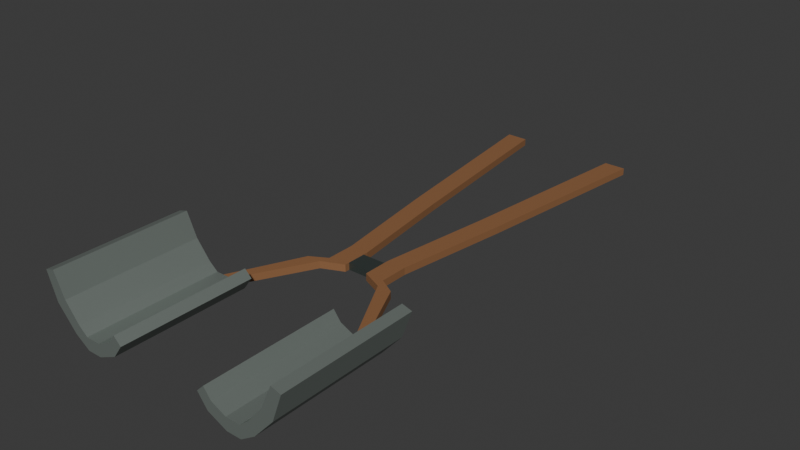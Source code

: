 # Source: source.blend  (saved by Blender 4.3.34; exported with 4.5.12 LTS)
import bpy
from mathutils import Matrix  # noqa: F401  (used for matrix-valued properties, if any)

bpy.ops.wm.read_factory_settings(use_empty=True)
scene = bpy.context.scene
scene.name = 'Scene'

# ---- collections
col_collection = bpy.data.collections.new('Collection'); scene.collection.children.link(col_collection)

# ---- materials (node trees are filled in below, after node groups)
mat_jaw_mutedsteel = bpy.data.materials.new('Jaw_MutedSteel')
mat_jaw_mutedsteel.diffuse_color = (0.32, 0.37, 0.34, 1.0)
mat_handle_warmtimber = bpy.data.materials.new('Handle_WarmTimber')
mat_handle_warmtimber.diffuse_color = (0.28, 0.13, 0.055, 1.0)
mat_pivot_charcoalsteel = bpy.data.materials.new('Pivot_CharcoalSteel')
mat_pivot_charcoalsteel.diffuse_color = (0.12, 0.15, 0.14, 1.0)

# ---- material node trees
mat_jaw_mutedsteel.use_nodes = True; mat_jaw_mutedsteel.node_tree.nodes.clear()
_N = mat_jaw_mutedsteel.node_tree.nodes; _L = mat_jaw_mutedsteel.node_tree.links
n0 = _N.new('ShaderNodeBsdfPrincipled'); n0.name = 'Principled BSDF'; n0.location = (10, 300)
n0.inputs[0].default_value = (0.32, 0.37, 0.34, 1.0)
n0.inputs[1].default_value = 0.65
n0.inputs[2].default_value = 0.48
n1 = _N.new('ShaderNodeOutputMaterial'); n1.name = 'Material Output'; n1.location = (300, 300)
_L.new(n0.outputs[0], n1.inputs[0])
n1.is_active_output = True
mat_handle_warmtimber.use_nodes = True; mat_handle_warmtimber.node_tree.nodes.clear()
_N = mat_handle_warmtimber.node_tree.nodes; _L = mat_handle_warmtimber.node_tree.links
n0 = _N.new('ShaderNodeBsdfPrincipled'); n0.name = 'Principled BSDF'; n0.location = (10, 300)
n0.inputs[0].default_value = (0.28, 0.13, 0.055, 1.0)
n0.inputs[2].default_value = 0.64
n1 = _N.new('ShaderNodeOutputMaterial'); n1.name = 'Material Output'; n1.location = (300, 300)
_L.new(n0.outputs[0], n1.inputs[0])
n1.is_active_output = True
mat_pivot_charcoalsteel.use_nodes = True; mat_pivot_charcoalsteel.node_tree.nodes.clear()
_N = mat_pivot_charcoalsteel.node_tree.nodes; _L = mat_pivot_charcoalsteel.node_tree.links
n0 = _N.new('ShaderNodeBsdfPrincipled'); n0.name = 'Principled BSDF'; n0.location = (10, 300)
n0.inputs[0].default_value = (0.12, 0.15, 0.14, 1.0)
n0.inputs[1].default_value = 0.75
n0.inputs[2].default_value = 0.43
n1 = _N.new('ShaderNodeOutputMaterial'); n1.name = 'Material Output'; n1.location = (300, 300)
_L.new(n0.outputs[0], n1.inputs[0])
n1.is_active_output = True

# ---- world
world_world = bpy.data.worlds.new('World'); scene.world = world_world
world_world.use_nodes = True; world_world.node_tree.nodes.clear()
_N = world_world.node_tree.nodes; _L = world_world.node_tree.links
n0 = _N.new('ShaderNodeOutputWorld'); n0.name = 'World Output'; n0.location = (300, 300)
n1 = _N.new('ShaderNodeBackground'); n1.name = 'Background'; n1.location = (10, 300)
n1.inputs[0].default_value = (0.05088, 0.05088, 0.05088, 1.0)
_L.new(n1.outputs[0], n0.inputs[0])
n0.is_active_output = True
world_world.color = (0.05088, 0.05088, 0.05088)
world_world.sun_shadow_jitter_overblur = 0.0

# ---- meshes
me_wholeleftconcavewideshoveljaw = bpy.data.meshes.new('WholeLeftConcaveWideShovelJaw')
me_wholeleftconcavewideshoveljaw.from_pydata([(-0.25, -0.575, 0.065), (-0.27, -0.575, 0.12), (-0.25, -0.575, 0.126), (-0.25, -0.295, 0.126), (-0.27, -0.295, 0.12), (-0.25, -0.295, 0.065), (-0.21, -0.575, 0.02), (-0.21, -0.295, 0.02), (-0.15, -0.575, 0.0), (-0.18, -0.575, 0.0), (-0.18, -0.295, 0.0), (-0.15, -0.295, 0.0), (-0.11, -0.575, 0.018), (-0.11, -0.295, 0.018), (-0.105, -0.575, 0.06), (-0.09, -0.575, 0.045), (-0.09, -0.295, 0.045), (-0.105, -0.295, 0.06), (-0.12, -0.575, 0.04), (-0.12, -0.295, 0.04), (-0.15, -0.575, 0.026), (-0.15, -0.295, 0.026), (-0.18, -0.575, 0.026), (-0.18, -0.295, 0.026), (-0.198, -0.575, 0.041), (-0.198, -0.295, 0.041), (-0.228, -0.575, 0.078), (-0.228, -0.295, 0.078)], [], [(2, 1, 0), (5, 4, 3), (2, 0, 6), (7, 5, 3), (6, 9, 8), (11, 10, 7), (6, 8, 12), (13, 11, 7), (12, 15, 14), (17, 16, 13), (12, 14, 18), (19, 17, 13), (12, 18, 20), (21, 19, 13), (6, 12, 20), (21, 13, 7), (6, 20, 22), (23, 21, 7), (6, 22, 24), (25, 23, 7), (6, 24, 26), (27, 25, 7), (6, 26, 2), (3, 27, 7), (5, 0, 1), (4, 5, 1), (7, 6, 0), (5, 7, 0), (10, 9, 6), (7, 10, 6), (11, 8, 9), (10, 11, 9), (13, 12, 8), (11, 13, 8), (16, 15, 12), (13, 16, 12), (17, 14, 15), (16, 17, 15), (19, 18, 14), (17, 19, 14), (21, 20, 18), (19, 21, 18), (23, 22, 20), (21, 23, 20), (25, 24, 22), (23, 25, 22), (27, 26, 24), (25, 27, 24), (3, 2, 26), (27, 3, 26), (4, 1, 2), (3, 4, 2)])
me_wholeleftconcavewideshoveljaw.materials.append(mat_jaw_mutedsteel)
me_wholeleftconcavewideshoveljaw.materials.append(mat_handle_warmtimber)
me_wholeleftconcavewideshoveljaw.materials.append(mat_pivot_charcoalsteel)
me_wholeleftconcavewideshoveljaw.update()
me_wholerightconcavewideshoveljaw = bpy.data.meshes.new('WholeRightConcaveWideShovelJaw')
me_wholerightconcavewideshoveljaw.from_pydata([(0.228, -0.575, 0.078), (0.25, -0.575, 0.126), (0.27, -0.575, 0.12), (0.27, -0.295, 0.12), (0.25, -0.295, 0.126), (0.228, -0.295, 0.078), (0.198, -0.575, 0.041), (0.198, -0.295, 0.041), (0.09, -0.575, 0.045), (0.105, -0.575, 0.06), (0.12, -0.575, 0.04), (0.12, -0.295, 0.04), (0.105, -0.295, 0.06), (0.09, -0.295, 0.045), (0.15, -0.575, 0.026), (0.15, -0.295, 0.026), (0.11, -0.575, 0.018), (0.11, -0.295, 0.018), (0.18, -0.575, 0.026), (0.18, -0.295, 0.026), (0.15, -0.575, 0.0), (0.15, -0.295, 0.0), (0.18, -0.575, 0.0), (0.18, -0.295, 0.0), (0.21, -0.575, 0.02), (0.21, -0.295, 0.02), (0.25, -0.575, 0.065), (0.25, -0.295, 0.065)], [], [(2, 1, 0), (5, 4, 3), (2, 0, 6), (7, 5, 3), (10, 9, 8), (13, 12, 11), (14, 10, 8), (13, 11, 15), (14, 8, 16), (17, 13, 15), (18, 14, 16), (17, 15, 19), (18, 16, 20), (21, 17, 19), (6, 18, 20), (21, 19, 7), (6, 20, 22), (23, 21, 7), (2, 6, 22), (23, 7, 3), (2, 22, 24), (25, 23, 3), (24, 26, 2), (3, 27, 25), (5, 0, 1), (4, 5, 1), (7, 6, 0), (5, 7, 0), (19, 18, 6), (7, 19, 6), (15, 14, 18), (19, 15, 18), (11, 10, 14), (15, 11, 14), (12, 9, 10), (11, 12, 10), (13, 8, 9), (12, 13, 9), (17, 16, 8), (13, 17, 8), (21, 20, 16), (17, 21, 16), (23, 22, 20), (21, 23, 20), (25, 24, 22), (23, 25, 22), (27, 26, 24), (25, 27, 24), (3, 2, 26), (27, 3, 26), (4, 1, 2), (3, 4, 2)])
me_wholerightconcavewideshoveljaw.materials.append(mat_jaw_mutedsteel)
me_wholerightconcavewideshoveljaw.materials.append(mat_handle_warmtimber)
me_wholerightconcavewideshoveljaw.materials.append(mat_pivot_charcoalsteel)
me_wholerightconcavewideshoveljaw.update()
me_wholeleftbentnarrowhandle = bpy.data.meshes.new('WholeLeftBentNarrowHandle')
me_wholeleftbentnarrowhandle.from_pydata([(-0.15, -0.295, 0.008), (-0.17, -0.295, 0.008), (-0.1, -0.145, 0.008), (-0.1, -0.145, 0.023), (-0.17, -0.295, 0.023), (-0.15, -0.295, 0.023), (-0.07, -0.145, 0.008), (-0.07, -0.145, 0.023), (-0.025, -0.125, 0.008), (-0.025, -0.125, 0.023), (-0.058, 0.175, 0.008), (-0.025, -0.065, 0.008), (-0.025, -0.065, 0.023), (-0.058, 0.175, 0.023), (-0.105, 0.575, 0.008), (-0.105, 0.575, 0.023), (-0.15, 0.575, 0.008), (-0.15, 0.575, 0.023), (-0.1, 0.175, 0.008), (-0.1, 0.175, 0.023), (-0.065, -0.065, 0.008), (-0.065, -0.065, 0.023), (-0.065, -0.125, 0.008), (-0.065, -0.125, 0.023)], [], [(0, 1, 2), (3, 4, 5), (6, 0, 2), (3, 5, 7), (8, 6, 2), (3, 7, 9), (10, 11, 8), (9, 12, 13), (14, 10, 8), (9, 13, 15), (16, 14, 8), (9, 15, 17), (18, 16, 8), (9, 17, 19), (20, 18, 8), (9, 19, 21), (22, 20, 8), (9, 21, 23), (2, 22, 8), (9, 23, 3), (1, 0, 5), (1, 5, 4), (0, 6, 7), (0, 7, 5), (6, 8, 9), (6, 9, 7), (8, 11, 12), (8, 12, 9), (11, 10, 13), (11, 13, 12), (10, 14, 15), (10, 15, 13), (14, 16, 17), (14, 17, 15), (16, 18, 19), (16, 19, 17), (18, 20, 21), (18, 21, 19), (20, 22, 23), (20, 23, 21), (22, 2, 3), (22, 3, 23), (2, 1, 4), (2, 4, 3)])
me_wholeleftbentnarrowhandle.polygons.foreach_set('material_index', [1, 1, 1, 1, 1, 1, 1, 1, 1, 1, 1, 1, 1, 1, 1, 1, 1, 1, 1, 1, 1, 1, 1, 1, 1, 1, 1, 1, 1, 1, 1, 1, 1, 1, 1, 1, 1, 1, 1, 1, 1, 1, 1, 1])
me_wholeleftbentnarrowhandle.materials.append(mat_jaw_mutedsteel)
me_wholeleftbentnarrowhandle.materials.append(mat_handle_warmtimber)
me_wholeleftbentnarrowhandle.materials.append(mat_pivot_charcoalsteel)
me_wholeleftbentnarrowhandle.update()
me_wholerightbentnarrowhandle = bpy.data.meshes.new('WholeRightBentNarrowHandle')
me_wholerightbentnarrowhandle.from_pydata([(0.065, -0.125, 0.008), (0.1, -0.145, 0.008), (0.17, -0.295, 0.008), (0.17, -0.295, 0.023), (0.1, -0.145, 0.023), (0.065, -0.125, 0.023), (0.15, 0.575, 0.008), (0.1, 0.175, 0.008), (0.065, -0.065, 0.008), (0.065, -0.065, 0.023), (0.1, 0.175, 0.023), (0.15, 0.575, 0.023), (0.105, 0.575, 0.008), (0.105, 0.575, 0.023), (0.058, 0.175, 0.008), (0.058, 0.175, 0.023), (0.025, -0.065, 0.008), (0.025, -0.065, 0.023), (0.07, -0.145, 0.008), (0.025, -0.125, 0.008), (0.025, -0.125, 0.023), (0.07, -0.145, 0.023), (0.15, -0.295, 0.008), (0.15, -0.295, 0.023)], [], [(0, 1, 2), (3, 4, 5), (6, 7, 8), (9, 10, 11), (12, 6, 8), (9, 11, 13), (14, 12, 8), (9, 13, 15), (14, 8, 0), (5, 9, 15), (16, 14, 0), (5, 15, 17), (16, 0, 2), (3, 5, 17), (18, 19, 16), (17, 20, 21), (18, 16, 2), (3, 17, 21), (2, 22, 18), (21, 23, 3), (1, 0, 5), (1, 5, 4), (0, 8, 9), (0, 9, 5), (8, 7, 10), (8, 10, 9), (7, 6, 11), (7, 11, 10), (6, 12, 13), (6, 13, 11), (12, 14, 15), (12, 15, 13), (14, 16, 17), (14, 17, 15), (16, 19, 20), (16, 20, 17), (19, 18, 21), (19, 21, 20), (18, 22, 23), (18, 23, 21), (22, 2, 3), (22, 3, 23), (2, 1, 4), (2, 4, 3)])
me_wholerightbentnarrowhandle.polygons.foreach_set('material_index', [1, 1, 1, 1, 1, 1, 1, 1, 1, 1, 1, 1, 1, 1, 1, 1, 1, 1, 1, 1, 1, 1, 1, 1, 1, 1, 1, 1, 1, 1, 1, 1, 1, 1, 1, 1, 1, 1, 1, 1, 1, 1, 1, 1])
me_wholerightbentnarrowhandle.materials.append(mat_jaw_mutedsteel)
me_wholerightbentnarrowhandle.materials.append(mat_handle_warmtimber)
me_wholerightbentnarrowhandle.materials.append(mat_pivot_charcoalsteel)
me_wholerightbentnarrowhandle.update()
me_wholefixedrectangularpivotbridge = bpy.data.meshes.new('WholeFixedRectangularPivotBridge')
me_wholefixedrectangularpivotbridge.from_pydata([(0.025, -0.115, 0.008), (-0.025, -0.115, 0.008), (-0.025, -0.075, 0.008), (-0.025, -0.075, 0.023), (-0.025, -0.115, 0.023), (0.025, -0.115, 0.023), (0.025, -0.075, 0.008), (0.025, -0.075, 0.023)], [], [(0, 1, 2), (3, 4, 5), (2, 6, 0), (5, 7, 3), (1, 0, 5), (1, 5, 4), (0, 6, 7), (0, 7, 5), (6, 2, 3), (6, 3, 7), (2, 1, 4), (2, 4, 3)])
me_wholefixedrectangularpivotbridge.polygons.foreach_set('material_index', [2, 2, 2, 2, 2, 2, 2, 2, 2, 2, 2, 2])
me_wholefixedrectangularpivotbridge.materials.append(mat_jaw_mutedsteel)
me_wholefixedrectangularpivotbridge.materials.append(mat_handle_warmtimber)
me_wholefixedrectangularpivotbridge.materials.append(mat_pivot_charcoalsteel)
me_wholefixedrectangularpivotbridge.update()

# ---- objects
ob_onefixedopentwinjawpostholedigger = bpy.data.objects.new('OneFixedOpenTwinJawPostHoleDigger', None)
ob_wholeleftconcavewideshoveljaw = bpy.data.objects.new('WholeLeftConcaveWideShovelJaw', me_wholeleftconcavewideshoveljaw)
ob_wholerightconcavewideshoveljaw = bpy.data.objects.new('WholeRightConcaveWideShovelJaw', me_wholerightconcavewideshoveljaw)
ob_wholeleftbentnarrowhandle = bpy.data.objects.new('WholeLeftBentNarrowHandle', me_wholeleftbentnarrowhandle)
ob_wholerightbentnarrowhandle = bpy.data.objects.new('WholeRightBentNarrowHandle', me_wholerightbentnarrowhandle)
ob_wholefixedrectangularpivotbridge = bpy.data.objects.new('WholeFixedRectangularPivotBridge', me_wholefixedrectangularpivotbridge)

# ---- transforms, parenting, visibility, modifiers, constraints
ob_onefixedopentwinjawpostholedigger.location = (0.0, 0.0, 0.0)
ob_wholeleftconcavewideshoveljaw.parent = ob_onefixedopentwinjawpostholedigger
ob_wholeleftconcavewideshoveljaw.location = (0.0, 0.0, 0.0)
ob_wholerightconcavewideshoveljaw.parent = ob_onefixedopentwinjawpostholedigger
ob_wholerightconcavewideshoveljaw.location = (0.0, 0.0, 0.0)
ob_wholeleftbentnarrowhandle.parent = ob_onefixedopentwinjawpostholedigger
ob_wholeleftbentnarrowhandle.location = (0.0, 0.0, 0.0)
ob_wholerightbentnarrowhandle.parent = ob_onefixedopentwinjawpostholedigger
ob_wholerightbentnarrowhandle.location = (0.0, 0.0, 0.0)
ob_wholefixedrectangularpivotbridge.parent = ob_onefixedopentwinjawpostholedigger
ob_wholefixedrectangularpivotbridge.location = (0.0, 0.0, 0.0)

# ---- collection membership
scene.collection.objects.link(ob_onefixedopentwinjawpostholedigger)
scene.collection.objects.link(ob_wholeleftconcavewideshoveljaw)
scene.collection.objects.link(ob_wholerightconcavewideshoveljaw)
scene.collection.objects.link(ob_wholeleftbentnarrowhandle)
scene.collection.objects.link(ob_wholerightbentnarrowhandle)
scene.collection.objects.link(ob_wholefixedrectangularpivotbridge)

# ---- scene / render settings (as saved in the file)
scene.frame_start = 1; scene.frame_end = 250; scene.frame_set(1)
scene.render.engine = 'CYCLES'
scene.render.use_compositing = False
scene.cycles.use_denoising = False
scene.cycles.samples = 128
scene.cycles.use_adaptive_sampling = False
scene.cycles.seed = 17
bpy.context.view_layer.update()

# ---- added for rendering (the .blend has no active camera and no usable light): camera, sun
cam_auto = bpy.data.cameras.new('AutoCamera')
cam_auto.lens = 50.0
cam_auto.sensor_width = 36.0
cam_auto.clip_end = 1000.0
ob_auto_camera = bpy.data.objects.new('AutoCamera', cam_auto)
scene.collection.objects.link(ob_auto_camera)
ob_auto_camera.location = (1.18124, -1.41749, 1.00799)
ob_auto_camera.rotation_euler = (1.09748, -7.21219e-08, 0.694738)
scene.camera = ob_auto_camera
light_auto_sun = bpy.data.lights.new('AutoSun', 'SUN')
light_auto_sun.energy = 3.0
light_auto_sun.angle = 0.0523599
ob_auto_sun = bpy.data.objects.new('AutoSun', light_auto_sun)
scene.collection.objects.link(ob_auto_sun)
ob_auto_sun.rotation_euler = (0.872665, 0.174533, 0.523599)
bpy.context.view_layer.update()
